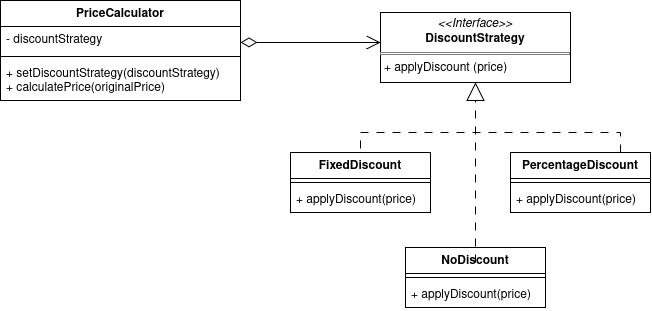

The diagram above was exported from draw.io. Its source (the exported page's mxGraphModel, read from the mxfile embedded in the PNG):
<mxGraphModel dx="866" dy="463" grid="1" gridSize="10" guides="1" tooltips="1" connect="1" arrows="1" fold="1" page="1" pageScale="1" pageWidth="827" pageHeight="1169" math="0" shadow="0">
  <root>
    <mxCell id="0" />
    <mxCell id="1" parent="0" />
    <mxCell id="GsD9lFZBVIuep2vG8Rng-1" value="&lt;p style=&quot;margin:0px;margin-top:4px;text-align:center;&quot;&gt;&lt;i&gt;&amp;lt;&amp;lt;Interface&amp;gt;&amp;gt;&lt;/i&gt;&lt;br&gt;&lt;b&gt;DiscountStrategy&lt;/b&gt;&lt;/p&gt;&lt;hr size=&quot;1&quot; style=&quot;border-style:solid;&quot;&gt;&lt;p style=&quot;margin:0px;margin-left:4px;&quot;&gt;+ applyDiscount (price)&lt;/p&gt;" style="verticalAlign=top;align=left;overflow=fill;html=1;whiteSpace=wrap;" parent="1" vertex="1">
      <mxGeometry x="500" y="150" width="190" height="70" as="geometry" />
    </mxCell>
    <mxCell id="GsD9lFZBVIuep2vG8Rng-6" value="PriceCalculator" style="swimlane;fontStyle=1;align=center;verticalAlign=top;childLayout=stackLayout;horizontal=1;startSize=26;horizontalStack=0;resizeParent=1;resizeParentMax=0;resizeLast=0;collapsible=1;marginBottom=0;whiteSpace=wrap;html=1;" parent="1" vertex="1">
      <mxGeometry x="120" y="138" width="240" height="100" as="geometry">
        <mxRectangle x="230" y="200" width="100" height="30" as="alternateBounds" />
      </mxGeometry>
    </mxCell>
    <mxCell id="GsD9lFZBVIuep2vG8Rng-7" value="- discountStrategy" style="text;strokeColor=none;fillColor=none;align=left;verticalAlign=top;spacingLeft=4;spacingRight=4;overflow=hidden;rotatable=0;points=[[0,0.5],[1,0.5]];portConstraint=eastwest;whiteSpace=wrap;html=1;" parent="GsD9lFZBVIuep2vG8Rng-6" vertex="1">
      <mxGeometry y="26" width="240" height="26" as="geometry" />
    </mxCell>
    <mxCell id="GsD9lFZBVIuep2vG8Rng-8" value="" style="line;strokeWidth=1;fillColor=none;align=left;verticalAlign=middle;spacingTop=-1;spacingLeft=3;spacingRight=3;rotatable=0;labelPosition=right;points=[];portConstraint=eastwest;strokeColor=inherit;" parent="GsD9lFZBVIuep2vG8Rng-6" vertex="1">
      <mxGeometry y="52" width="240" height="8" as="geometry" />
    </mxCell>
    <mxCell id="GsD9lFZBVIuep2vG8Rng-9" value="&lt;div&gt;+ setDiscountStrategy(discountStrategy)&lt;/div&gt;&lt;div&gt;+ calculatePrice(originalPrice)&lt;/div&gt;&lt;div&gt;&lt;br&gt;&lt;/div&gt;" style="text;strokeColor=none;fillColor=none;align=left;verticalAlign=top;spacingLeft=4;spacingRight=4;overflow=hidden;rotatable=0;points=[[0,0.5],[1,0.5]];portConstraint=eastwest;whiteSpace=wrap;html=1;" parent="GsD9lFZBVIuep2vG8Rng-6" vertex="1">
      <mxGeometry y="60" width="240" height="40" as="geometry" />
    </mxCell>
    <mxCell id="GsD9lFZBVIuep2vG8Rng-18" value="FixedDiscount" style="swimlane;fontStyle=1;align=center;verticalAlign=top;childLayout=stackLayout;horizontal=1;startSize=26;horizontalStack=0;resizeParent=1;resizeParentMax=0;resizeLast=0;collapsible=1;marginBottom=0;whiteSpace=wrap;html=1;" parent="1" vertex="1">
      <mxGeometry x="410" y="290" width="140" height="60" as="geometry">
        <mxRectangle x="230" y="200" width="100" height="30" as="alternateBounds" />
      </mxGeometry>
    </mxCell>
    <mxCell id="GsD9lFZBVIuep2vG8Rng-20" value="" style="line;strokeWidth=1;fillColor=none;align=left;verticalAlign=middle;spacingTop=-1;spacingLeft=3;spacingRight=3;rotatable=0;labelPosition=right;points=[];portConstraint=eastwest;strokeColor=inherit;" parent="GsD9lFZBVIuep2vG8Rng-18" vertex="1">
      <mxGeometry y="26" width="140" height="8" as="geometry" />
    </mxCell>
    <mxCell id="GsD9lFZBVIuep2vG8Rng-21" value="+ applyDiscount(price)" style="text;strokeColor=none;fillColor=none;align=left;verticalAlign=top;spacingLeft=4;spacingRight=4;overflow=hidden;rotatable=0;points=[[0,0.5],[1,0.5]];portConstraint=eastwest;whiteSpace=wrap;html=1;" parent="GsD9lFZBVIuep2vG8Rng-18" vertex="1">
      <mxGeometry y="34" width="140" height="26" as="geometry" />
    </mxCell>
    <mxCell id="GsD9lFZBVIuep2vG8Rng-22" value="PercentageDiscount" style="swimlane;fontStyle=1;align=center;verticalAlign=top;childLayout=stackLayout;horizontal=1;startSize=26;horizontalStack=0;resizeParent=1;resizeParentMax=0;resizeLast=0;collapsible=1;marginBottom=0;whiteSpace=wrap;html=1;" parent="1" vertex="1">
      <mxGeometry x="630" y="290" width="140" height="60" as="geometry">
        <mxRectangle x="230" y="200" width="100" height="30" as="alternateBounds" />
      </mxGeometry>
    </mxCell>
    <mxCell id="GsD9lFZBVIuep2vG8Rng-23" value="" style="line;strokeWidth=1;fillColor=none;align=left;verticalAlign=middle;spacingTop=-1;spacingLeft=3;spacingRight=3;rotatable=0;labelPosition=right;points=[];portConstraint=eastwest;strokeColor=inherit;" parent="GsD9lFZBVIuep2vG8Rng-22" vertex="1">
      <mxGeometry y="26" width="140" height="8" as="geometry" />
    </mxCell>
    <mxCell id="GsD9lFZBVIuep2vG8Rng-24" value="+ applyDiscount(price)" style="text;strokeColor=none;fillColor=none;align=left;verticalAlign=top;spacingLeft=4;spacingRight=4;overflow=hidden;rotatable=0;points=[[0,0.5],[1,0.5]];portConstraint=eastwest;whiteSpace=wrap;html=1;" parent="GsD9lFZBVIuep2vG8Rng-22" vertex="1">
      <mxGeometry y="34" width="140" height="26" as="geometry" />
    </mxCell>
    <mxCell id="GsD9lFZBVIuep2vG8Rng-25" value="NoDiscount" style="swimlane;fontStyle=1;align=center;verticalAlign=top;childLayout=stackLayout;horizontal=1;startSize=26;horizontalStack=0;resizeParent=1;resizeParentMax=0;resizeLast=0;collapsible=1;marginBottom=0;whiteSpace=wrap;html=1;" parent="1" vertex="1">
      <mxGeometry x="525" y="385" width="140" height="60" as="geometry">
        <mxRectangle x="230" y="200" width="100" height="30" as="alternateBounds" />
      </mxGeometry>
    </mxCell>
    <mxCell id="GsD9lFZBVIuep2vG8Rng-26" value="" style="line;strokeWidth=1;fillColor=none;align=left;verticalAlign=middle;spacingTop=-1;spacingLeft=3;spacingRight=3;rotatable=0;labelPosition=right;points=[];portConstraint=eastwest;strokeColor=inherit;" parent="GsD9lFZBVIuep2vG8Rng-25" vertex="1">
      <mxGeometry y="26" width="140" height="8" as="geometry" />
    </mxCell>
    <mxCell id="GsD9lFZBVIuep2vG8Rng-27" value="+ applyDiscount(price)" style="text;strokeColor=none;fillColor=none;align=left;verticalAlign=top;spacingLeft=4;spacingRight=4;overflow=hidden;rotatable=0;points=[[0,0.5],[1,0.5]];portConstraint=eastwest;whiteSpace=wrap;html=1;" parent="GsD9lFZBVIuep2vG8Rng-25" vertex="1">
      <mxGeometry y="34" width="140" height="26" as="geometry" />
    </mxCell>
    <mxCell id="GsD9lFZBVIuep2vG8Rng-28" value="" style="endArrow=block;endSize=16;endFill=0;html=1;rounded=0;entryX=0.5;entryY=1;entryDx=0;entryDy=0;exitX=0.5;exitY=0.25;exitDx=0;exitDy=0;exitPerimeter=0;dashed=1;dashPattern=8 8;" parent="1" source="GsD9lFZBVIuep2vG8Rng-25" target="GsD9lFZBVIuep2vG8Rng-1" edge="1">
      <mxGeometry width="160" relative="1" as="geometry">
        <mxPoint x="330" y="290" as="sourcePoint" />
        <mxPoint x="490" y="290" as="targetPoint" />
      </mxGeometry>
    </mxCell>
    <mxCell id="GsD9lFZBVIuep2vG8Rng-38" style="edgeStyle=orthogonalEdgeStyle;rounded=0;orthogonalLoop=1;jettySize=auto;html=1;exitX=0.786;exitY=0;exitDx=0;exitDy=0;exitPerimeter=0;entryX=0.5;entryY=0;entryDx=0;entryDy=0;dashed=1;dashPattern=8 8;strokeColor=default;endArrow=none;startFill=0;" parent="1" source="GsD9lFZBVIuep2vG8Rng-22" target="GsD9lFZBVIuep2vG8Rng-18" edge="1">
      <mxGeometry relative="1" as="geometry" />
    </mxCell>
    <mxCell id="GsD9lFZBVIuep2vG8Rng-37" value="" style="endArrow=open;html=1;endSize=12;startArrow=diamondThin;startSize=14;startFill=0;edgeStyle=orthogonalEdgeStyle;align=left;verticalAlign=bottom;rounded=0;" parent="1" edge="1">
      <mxGeometry x="-1" y="3" relative="1" as="geometry">
        <mxPoint x="360" y="180" as="sourcePoint" />
        <mxPoint x="500" y="180" as="targetPoint" />
      </mxGeometry>
    </mxCell>
  </root>
</mxGraphModel>